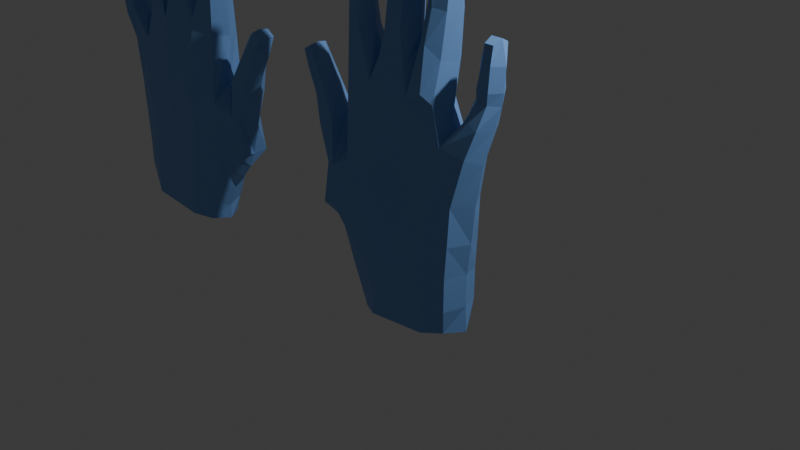 # Source: Hands.blend  (saved by Blender 4.3.34; exported with 4.5.12 LTS)
import bpy
from mathutils import Matrix  # noqa: F401  (used for matrix-valued properties, if any)

bpy.ops.wm.read_factory_settings(use_empty=True)
scene = bpy.context.scene
scene.name = 'Scene'

# ---- collections
col_collection = bpy.data.collections.new('Collection'); scene.collection.children.link(col_collection)

# ---- materials (node trees are filled in below, after node groups)
mat_material = bpy.data.materials.new('Material')
mat_material.alpha_threshold = 0.0
mat_material.roughness = 0.5
mat_material.line_color = (0.0, 0.0, 0.0, 1.0)
mat_material_001 = bpy.data.materials.new('Material.001')
mat_material_001.alpha_threshold = 0.0
mat_material_001.roughness = 0.5
mat_material_001.line_color = (0.0, 0.0, 0.0, 1.0)

# ---- material node trees
mat_material.use_nodes = True; mat_material.node_tree.nodes.clear()
_N = mat_material.node_tree.nodes; _L = mat_material.node_tree.links
n0 = _N.new('ShaderNodeOutputMaterial'); n0.name = 'Material Output'; n0.location = (300, 300)
n1 = _N.new('ShaderNodeBsdfPrincipled'); n1.name = 'Principled BSDF'; n1.location = (10, 300)
n1.inputs[0].default_value = (0.1933, 0.3947, 0.8, 1.0)
n1.inputs[3].default_value = 1.45
_L.new(n1.outputs[0], n0.inputs[0])
n0.is_active_output = True
mat_material_001.use_nodes = True; mat_material_001.node_tree.nodes.clear()
_N = mat_material_001.node_tree.nodes; _L = mat_material_001.node_tree.links
n0 = _N.new('ShaderNodeOutputMaterial'); n0.name = 'Material Output'; n0.location = (300, 300)
n1 = _N.new('ShaderNodeBsdfPrincipled'); n1.name = 'Principled BSDF'; n1.location = (10, 300)
n1.inputs[0].default_value = (0.1933, 0.3947, 0.8, 1.0)
n1.inputs[3].default_value = 1.45
_L.new(n1.outputs[0], n0.inputs[0])
n0.is_active_output = True

# ---- world
world_world = bpy.data.worlds.new('World'); scene.world = world_world
world_world.use_nodes = True; world_world.node_tree.nodes.clear()
_N = world_world.node_tree.nodes; _L = world_world.node_tree.links
n0 = _N.new('ShaderNodeOutputWorld'); n0.name = 'World Output'; n0.location = (300, 300)
n1 = _N.new('ShaderNodeBackground'); n1.name = 'Background'; n1.location = (10, 300)
n1.inputs[0].default_value = (0.05088, 0.05088, 0.05088, 1.0)
_L.new(n1.outputs[0], n0.inputs[0])
n0.is_active_output = True
world_world.color = (0.05088, 0.05088, 0.05088)
world_world.sun_shadow_jitter_overblur = 0.0

# ---- cameras
cam_camera = bpy.data.cameras.new('Camera')
cam_camera.clip_end = 100.0
cam_camera.ortho_scale = 7.314

# ---- lights
light_light = bpy.data.lights.new('Light', 'POINT')
light_light.energy = 1000.0
light_light.shadow_soft_size = 0.1

# ---- meshes
me_cube = bpy.data.meshes.new('Cube')
me_cube.from_pydata([(0.8878, 0.2273, 0.4953), (0.8602, 0.2184, -0.2856), (0.8875, -0.1894, 0.4761), (0.8602, -0.2185, -0.2856), (-0.6415, 0.2806, 0.559), (-0.4395, 0.213, -0.5978), (-0.6325, -0.1357, 0.483), (-0.4394, -0.2239, -0.5978), (0.9907, 0.197, 0.9756), (0.9906, -0.1273, 0.9729), (-0.5869, 0.2036, 1.313), (-0.587, -0.1385, 1.301), (0.2359, 0.3021, -0.414), (0.1559, -0.1106, 0.4908), (0.2359, -0.3016, -0.414), (0.1578, 0.3606, 0.5776), (0.2267, -0.143, 1.37), (0.227, 0.2581, 1.386), (0.8798, 0.2191, 0.07061), (-0.5759, -0.2356, -0.2065), (0.8798, -0.2112, 0.06704), (-0.5795, 0.22, -0.1859), (0.1725, 0.3192, -0.04361), (0.172, -0.2475, -0.07592), (0.5921, -0.3029, -0.3365), (0.6416, 0.3192, 0.5167), (0.6832, 0.2327, 1.041), (0.5921, 0.3029, -0.3366), (0.6409, -0.1961, 0.4647), (0.6829, -0.1424, 1.017), (0.5772, -0.263, 0.009767), (0.5776, 0.3126, 0.03508), (-0.1558, 0.3028, -0.5149), (-0.2866, -0.1361, 0.4696), (-0.2677, -0.1422, 1.441), (-0.1557, -0.3037, -0.5147), (-0.2889, 0.3703, 0.5693), (-0.2676, 0.2343, 1.446), (-0.2522, 0.3121, -0.102), (-0.2498, -0.2565, -0.1402), (-0.484, -0.08038, 1.901), (-0.6238, -0.08042, 1.896), (-0.6238, 0.213, 1.896), (-0.484, 0.2128, 1.901), (-0.124, 0.2836, 1.972), (0.0694, 0.2656, 1.982), (0.0694, -0.05164, 1.982), (-0.124, -0.06945, 1.972), (0.3336, 0.07778, 2.537), (0.3075, -0.01872, 1.931), (0.3075, 0.2516, 1.931), (0.5575, -0.1071, 1.389), (0.4389, -0.1556, 1.478), (0.439, 0.2782, 1.481), (0.5576, 0.2004, 1.394), (0.5696, -0.01904, 1.802), (0.406, -0.06852, 1.92), (0.406, 0.3014, 1.92), (0.5696, 0.2522, 1.802), (1.071, 0.2379, 1.264), (1.071, -0.06392, 1.264), (0.9246, 0.2242, 1.332), (0.9246, -0.0504, 1.333), (-0.5283, -0.01008, 2.253), (-0.6876, -0.01008, 2.239), (-0.6876, 0.1943, 2.239), (-0.5283, 0.1943, 2.253), (-0.5984, 0.04449, 2.539), (-0.6952, 0.04449, 2.536), (-0.6952, 0.2065, 2.536), (-0.5984, 0.2065, 2.539), (-0.6148, 0.09464, 2.758), (-0.7236, 0.09464, 2.745), (-0.7236, 0.2388, 2.745), (-0.6148, 0.2388, 2.758), (-0.1233, 0.306, 2.436), (0.05982, 0.3061, 2.442), (0.05982, -0.007581, 2.442), (-0.1233, -0.007425, 2.436), (-0.09222, 0.3034, 2.794), (0.01144, 0.3034, 2.795), (0.01144, 0.03703, 2.795), (-0.09222, 0.03703, 2.794), (-0.1036, 0.3191, 2.989), (0.006237, 0.3191, 2.998), (0.006237, 0.07363, 2.998), (-0.1036, 0.07363, 2.989), (0.4012, 0.1144, 2.861), (0.3274, 0.04901, 2.275), (0.3274, 0.2753, 2.275), (0.5019, 0.181, 2.994), (0.418, 0.009672, 2.26), (0.5728, 0.04901, 2.246), (0.4176, 0.3149, 2.259), (0.573, 0.2753, 2.246), (0.3367, 0.276, 2.565), (0.3959, 0.02089, 2.507), (0.5723, 0.07778, 2.515), (0.4349, 0.3019, 2.549), (0.5455, 0.2761, 2.545), (0.4004, 0.302, 2.861), (0.502, 0.3073, 2.994), (0.402, 0.08254, 2.859), (0.5536, 0.1144, 2.854), (0.4319, 0.3392, 2.785), (0.5445, 0.2909, 2.818), (1.025, 0.03179, 1.868), (1.025, 0.2361, 1.868), (1.128, 0.03127, 1.869), (1.128, 0.2366, 1.869), (1.123, 0.2334, 1.509), (1.123, 0.008888, 1.509), (0.9921, 0.228, 1.516), (0.9921, 0.01423, 1.516), (1.138, 0.2413, 1.626), (1.138, 0.0001217, 1.626), (0.993, 0.2342, 1.64), (0.993, 0.007196, 1.64), (1.03, 0.244, 2.057), (1.03, 0.05637, 2.057), (1.135, 0.05402, 2.058), (1.135, 0.2463, 2.058), (-0.7872, -0.2045, -0.03877), (-0.8543, -0.1468, 0.37), (-0.8648, 0.2106, 0.4192), (-0.793, 0.1748, -0.01276), (-0.9346, -0.201, -0.06074), (-0.9384, -0.1319, 0.379), (-0.9474, 0.1718, 0.4146), (-0.9393, 0.1383, -0.04855), (-0.9212, -0.08789, 0.8504), (-0.9253, 0.2195, 0.8769), (-1.098, -0.09655, 0.7445), (-1.103, 0.1866, 0.7594), (-1.079, -0.05255, 1.132), (-1.08, 0.2121, 1.133), (-1.207, -0.04746, 1.048), (-1.209, 0.2038, 1.049), (-1.343, 0.004737, 1.516), (-1.343, 0.215, 1.516), (-1.443, 0.007448, 1.455), (-1.443, 0.2123, 1.455), (-1.347, 0.2114, 1.287), (-1.236, 0.2145, 1.358), (-1.236, -0.02517, 1.358), (-1.348, -0.02207, 1.287), (0.1417, -0.0842, 1.648), (0.4287, 0.071, 2.773), (0.4671, 0.02565, 2.619), (0.5344, 0.05754, 2.759), (0.5081, 0.06294, 2.633), (0.3461, 0.071, 2.774), (0.3336, 0.02565, 2.629), (0.3373, 0.06294, 2.64), (0.3451, 0.05754, 2.77), (-0.5328, -0.008563, -0.624), (1.037, 0.003238, 0.4975), (-0.6845, 0.06389, 0.7711), (0.9562, -2.912e-06, -0.2606), (1.091, 0.03376, 0.9147), (-0.6862, 0.02964, 1.309), (0.2557, 0.08768, 1.732), (-0.3296, 0.2187, -0.864), (0.9986, 0.0002482, 0.08314), (-0.7005, -0.02362, -0.4377), (0.7427, 0.04178, 1.142), (0.8578, -0.2187, -0.6485), (0.8578, 0.2187, -0.6485), (-0.3081, 0.06811, 1.712), (-0.7234, 0.06634, 1.89), (-0.3832, 0.066, 1.904), (0.1912, 0.1069, 1.982), (-0.2457, 0.107, 1.969), (0.3082, 0.1162, 1.928), (0.6744, 0.04789, 1.279), (0.6657, 0.1165, 1.789), (1.155, 0.087, 1.25), (0.8393, 0.08693, 1.346), (-0.7751, 0.09211, 2.234), (-0.4408, 0.09211, 2.258), (-0.7957, 0.1254, 2.525), (-0.4978, 0.1254, 2.55), (-0.7392, 0.1781, 2.797), (-0.6101, 0.1781, 2.809), (0.1488, 0.1493, 2.447), (-0.2123, 0.1493, 2.432), (0.115, 0.1702, 2.801), (-0.1958, 0.1702, 2.787), (0.01715, 0.2036, 3.045), (-0.1187, 0.2036, 3.04), (0.3282, 0.1621, 2.275), (0.664, 0.1621, 2.23), (0.3375, 0.1848, 2.565), (0.6463, 0.1848, 2.538), (0.4121, 0.2207, 2.834), (0.5209, 0.2437, 2.994), (0.61, 0.2208, 2.826), (0.9244, 0.1339, 1.867), (1.228, 0.1339, 1.87), (1.207, 0.1211, 1.494), (0.9079, 0.1211, 1.53), (1.223, 0.1207, 1.627), (0.9078, 0.1207, 1.639), (1.018, 0.1547, 2.105), (1.151, 0.1547, 2.106), (-0.7457, 0.0747, 0.6672), (-0.8291, -0.03253, -0.2693), (-1.066, -0.0002359, 0.324), (-0.9213, -0.0325, -0.07707), (-0.8495, 0.07657, 0.9085), (-1.175, 0.03957, 0.7014), (-0.9882, 0.08106, 1.193), (-1.299, 0.07709, 0.9856), (-1.335, 0.1141, 1.535), (-1.464, 0.1141, 1.456), (-1.443, 0.09464, 1.228), (-1.14, 0.09465, 1.416), (-0.3296, -0.2186, -0.864), (0.2639, 0.3023, -0.7565), (0.2639, -0.3023, -0.7565), (0.6089, -0.303, -0.6899), (0.6089, 0.303, -0.6899), (-0.08079, 0.303, -0.8229), (-0.08079, -0.303, -0.8229), (-0.4256, 3.508e-05, -0.8892), (0.9539, -5.486e-08, -0.6233), (-0.2945, 0.1895, -1.058), (0.8348, -0.1895, -0.9064), (0.8348, 0.1895, -0.9064), (-0.2945, -0.1895, -1.058), (0.2702, 0.3023, -0.982), (0.2702, -0.3023, -0.982), (0.6199, -0.3036, -0.9423), (0.6199, 0.3036, -0.9423), (-0.07949, 0.3036, -1.022), (-0.07949, -0.3036, -1.022), (-0.4292, 3.469e-07, -1.061), (0.9695, -1.312e-08, -0.9027), (-0.1886, -0.09079, 1.68), (-0.1886, 0.2392, 1.682), (0.1418, 0.2443, 1.656), (0.2021, 0.095, 1.833), (-0.2551, 0.08508, 1.818)], [], [(156, 0, 8, 159), (39, 33, 6, 19), (19, 6, 123, 122), (12, 27, 221, 218), (163, 156, 2, 20), (31, 25, 0, 18), (160, 11, 41, 169), (36, 4, 10, 37), (28, 2, 9, 29), (157, 6, 11, 160), (33, 13, 16, 34), (25, 15, 17, 26), (161, 16, 49, 173), (38, 36, 15, 22), (27, 1, 167, 221), (30, 28, 13, 23), (24, 30, 23, 14), (32, 38, 22, 12), (27, 31, 18, 1), (158, 163, 20, 3), (155, 164, 21, 5), (35, 39, 19, 7), (12, 22, 31, 27), (3, 20, 30, 24), (20, 2, 28, 30), (8, 26, 61, 59), (0, 25, 26, 8), (13, 28, 29, 16), (22, 15, 25, 31), (155, 5, 162, 224), (14, 23, 39, 35), (5, 21, 38, 32), (32, 12, 218, 222), (21, 4, 36, 38), (6, 33, 34, 11), (15, 36, 37, 17), (238, 146, 46, 47), (23, 13, 33, 39), (169, 41, 64, 178), (11, 34, 40, 41), (37, 10, 42, 43), (168, 37, 43, 170), (172, 47, 78, 185), (240, 239, 44, 45), (242, 238, 47, 172), (241, 240, 45, 171), (58, 57, 93, 94), (173, 49, 88, 190), (56, 55, 92, 91), (49, 16, 52, 56), (52, 51, 55, 56), (54, 53, 57, 58), (174, 54, 58, 175), (16, 29, 51, 52), (26, 17, 53, 54), (165, 26, 54, 174), (17, 50, 57, 53), (175, 58, 94, 191), (198, 109, 121, 204), (159, 8, 59, 176), (165, 29, 62, 177), (29, 9, 60, 62), (179, 66, 70, 181), (43, 42, 65, 66), (41, 40, 63, 64), (170, 43, 66, 179), (70, 69, 73, 74), (178, 64, 68, 180), (66, 65, 69, 70), (64, 63, 67, 68), (183, 182, 72, 71), (68, 67, 71, 72), (181, 70, 74, 183), (180, 68, 72, 182), (185, 78, 82, 187), (171, 45, 76, 184), (47, 46, 77, 78), (45, 44, 75, 76), (187, 82, 86, 189), (184, 76, 80, 186), (78, 77, 81, 82), (76, 75, 79, 80), (188, 189, 86, 85), (186, 80, 84, 188), (82, 81, 85, 86), (80, 79, 83, 84), (93, 89, 95, 98), (88, 91, 96, 48), (94, 93, 98, 99), (190, 88, 48, 192), (57, 50, 89, 93), (49, 56, 91, 88), (192, 48, 87, 194), (103, 102, 147, 149), (193, 99, 105, 196), (98, 95, 100, 104), (191, 94, 99, 193), (91, 92, 97, 96), (195, 194, 87, 90), (90, 87, 102, 103), (100, 101, 105, 104), (195, 90, 103, 196), (99, 98, 104, 105), (48, 96, 152, 153), (62, 60, 111, 113), (59, 61, 112, 110), (177, 62, 113, 200), (176, 59, 110, 199), (199, 110, 114, 201), (117, 115, 108, 106), (200, 113, 117, 202), (110, 112, 116, 114), (113, 111, 115, 117), (201, 114, 109, 198), (202, 117, 106, 197), (114, 116, 107, 109), (204, 203, 119, 120), (106, 108, 120, 119), (109, 107, 118, 121), (197, 106, 119, 203), (206, 122, 126, 208), (4, 21, 125, 124), (157, 4, 124, 205), (164, 19, 122, 206), (208, 207, 128, 129), (127, 123, 130, 132), (124, 125, 129, 128), (122, 123, 127, 126), (131, 133, 137, 135), (207, 127, 132, 210), (124, 128, 133, 131), (205, 124, 131, 209), (143, 142, 141, 139), (209, 131, 135, 211), (132, 130, 134, 136), (210, 132, 136, 212), (213, 139, 141, 214), (216, 143, 139, 213), (145, 144, 138, 140), (215, 145, 140, 214), (212, 136, 145, 215), (136, 134, 144, 145), (211, 135, 143, 216), (135, 137, 142, 143), (148, 150, 149, 147), (97, 103, 149, 150), (102, 96, 148, 147), (96, 97, 150, 148), (153, 152, 151, 154), (96, 102, 151, 152), (102, 87, 154, 151), (87, 48, 153, 154), (134, 211, 216, 144), (137, 212, 215, 142), (142, 215, 214, 141), (144, 216, 213, 138), (138, 213, 214, 140), (133, 210, 212, 137), (130, 209, 211, 134), (123, 205, 209, 130), (128, 207, 210, 133), (126, 127, 207, 208), (21, 164, 206, 125), (6, 157, 205, 123), (125, 206, 208, 129), (107, 197, 203, 118), (121, 118, 203, 204), (116, 202, 197, 107), (115, 201, 198, 108), (112, 200, 202, 116), (111, 199, 201, 115), (60, 176, 199, 111), (61, 177, 200, 112), (101, 195, 196, 105), (101, 100, 194, 195), (92, 191, 193, 97), (97, 193, 196, 103), (95, 192, 194, 100), (89, 190, 192, 95), (81, 186, 188, 85), (84, 83, 189, 188), (77, 184, 186, 81), (79, 187, 189, 83), (46, 171, 184, 77), (75, 185, 187, 79), (69, 180, 182, 73), (67, 181, 183, 71), (74, 73, 182, 183), (65, 178, 180, 69), (40, 170, 179, 63), (63, 179, 181, 67), (26, 165, 177, 61), (9, 159, 176, 60), (108, 198, 204, 120), (55, 175, 191, 92), (29, 165, 174, 51), (51, 174, 175, 55), (50, 173, 190, 89), (146, 241, 171, 46), (239, 242, 172, 44), (44, 172, 185, 75), (34, 168, 170, 40), (42, 169, 178, 65), (158, 3, 166, 225), (35, 7, 217, 223), (7, 19, 164, 155), (1, 18, 163, 158), (14, 35, 223, 219), (17, 161, 173, 50), (4, 157, 160, 10), (10, 160, 169, 42), (18, 0, 156, 163), (3, 24, 220, 166), (2, 156, 159, 9), (24, 14, 219, 220), (7, 155, 224, 217), (1, 158, 225, 167), (5, 32, 222, 162), (222, 218, 230, 234), (225, 166, 227, 237), (217, 224, 236, 229), (221, 167, 228, 233), (220, 219, 231, 232), (223, 217, 229, 235), (219, 223, 235, 231), (167, 225, 237, 228), (162, 222, 234, 226), (224, 162, 226, 236), (166, 220, 232, 227), (218, 221, 233, 230), (37, 168, 242, 239), (16, 161, 241, 146), (161, 17, 240, 241), (168, 34, 238, 242), (17, 37, 239, 240), (34, 16, 146, 238)])
_uv = me_cube.uv_layers.new(name='UVMap')
_uv.uv.foreach_set('vector', [0.625, 0.625, 0.625, 0.5, 0.625, 0.5, 0.625, 0.625, 0.4998, 0.9375, 0.625, 0.9375, 0.625, 1.0, 0.4998, 1.0, 0.4998, 1.0, 0.625, 1.0, 0.625, 1.0, 0.4998, 1.0, 0.375, 0.375, 0.375, 0.4375, 0.375, 0.4375, 0.375, 0.375, 0.4998, 0.625, 0.625, 0.625, 0.625, 0.75, 0.4998, 0.75, 0.4998, 0.4375, 0.625, 0.4375, 0.625, 0.5, 0.4998, 0.5, 0.625, 0.125, 0.625, 0.0, 0.625, 0.0, 0.625, 0.125, 0.625, 0.3125, 0.625, 0.25, 0.625, 0.25, 0.625, 0.3125, 0.625, 0.8125, 0.625, 0.75, 0.625, 0.75, 0.625, 0.8125, 0.625, 0.125, 0.625, 0.0, 0.625, 0.0, 0.625, 0.125, 0.625, 0.9375, 0.625, 0.875, 0.625, 0.875, 0.625, 0.9375, 0.625, 0.4375, 0.625, 0.375, 0.625, 0.375, 0.625, 0.4375, 0.75, 0.625, 0.75, 0.75, 0.75, 0.75, 0.75, 0.625, 0.4998, 0.3125, 0.625, 0.3125, 0.625, 0.375, 0.4998, 0.375, 0.375, 0.4375, 0.375, 0.5, 0.375, 0.5, 0.375, 0.4375, 0.4998, 0.8125, 0.625, 0.8125, 0.625, 0.875, 0.4998, 0.875, 0.375, 0.8125, 0.4998, 0.8125, 0.4998, 0.875, 0.375, 0.875, 0.375, 0.3125, 0.4998, 0.3125, 0.4998, 0.375, 0.375, 0.375, 0.375, 0.4375, 0.4998, 0.4375, 0.4998, 0.5, 0.375, 0.5, 0.375, 0.625, 0.4998, 0.625, 0.4998, 0.75, 0.375, 0.75, 0.375, 0.125, 0.4998, 0.125, 0.4998, 0.25, 0.375, 0.25, 0.375, 0.9375, 0.4998, 0.9375, 0.4998, 1.0, 0.375, 1.0, 0.375, 0.375, 0.4998, 0.375, 0.4998, 0.4375, 0.375, 0.4375, 0.375, 0.75, 0.4998, 0.75, 0.4998, 0.8125, 0.375, 0.8125, 0.4998, 0.75, 0.625, 0.75, 0.625, 0.8125, 0.4998, 0.8125, 0.625, 0.5, 0.625, 0.4375, 0.625, 0.4375, 0.625, 0.5, 0.625, 0.5, 0.625, 0.4375, 0.625, 0.4375, 0.625, 0.5, 0.625, 0.875, 0.625, 0.8125, 0.625, 0.8125, 0.625, 0.875, 0.4998, 0.375, 0.625, 0.375, 0.625, 0.4375, 0.4998, 0.4375, 0.375, 0.125, 0.375, 0.25, 0.375, 0.25, 0.375, 0.125, 0.375, 0.875, 0.4998, 0.875, 0.4998, 0.9375, 0.375, 0.9375, 0.375, 0.25, 0.4998, 0.25, 0.4998, 0.3125, 0.375, 0.3125, 0.375, 0.3125, 0.375, 0.375, 0.375, 0.375, 0.375, 0.3125, 0.4998, 0.25, 0.625, 0.25, 0.625, 0.3125, 0.4998, 0.3125, 0.625, 1.0, 0.625, 0.9375, 0.625, 0.9375, 0.625, 1.0, 0.625, 0.375, 0.625, 0.3125, 0.625, 0.3125, 0.625, 0.375, 0.625, 0.9375, 0.625, 0.875, 0.625, 0.875, 0.625, 0.9375, 0.4998, 0.875, 0.625, 0.875, 0.625, 0.9375, 0.4998, 0.9375, 0.625, 0.125, 0.625, 0.0, 0.625, 0.0, 0.625, 0.125, 0.625, 1.0, 0.625, 0.9375, 0.625, 0.9375, 0.625, 1.0, 0.625, 0.3125, 0.625, 0.25, 0.625, 0.25, 0.625, 0.3125, 0.8125, 0.625, 0.8125, 0.5, 0.8125, 0.5, 0.8125, 0.625, 0.8125, 0.625, 0.8125, 0.75, 0.8125, 0.75, 0.8125, 0.625, 0.625, 0.375, 0.625, 0.3125, 0.625, 0.3125, 0.625, 0.375, 0.8125, 0.625, 0.8125, 0.75, 0.8125, 0.75, 0.8125, 0.625, 0.75, 0.625, 0.75, 0.5, 0.75, 0.5, 0.75, 0.625, 0.625, 0.4375, 0.625, 0.375, 0.625, 0.375, 0.625, 0.4375, 0.75, 0.625, 0.75, 0.75, 0.75, 0.75, 0.75, 0.625, 0.625, 0.875, 0.625, 0.8125, 0.625, 0.8125, 0.625, 0.875, 0.75, 0.75, 0.75, 0.75, 0.75, 0.75, 0.75, 0.75, 0.625, 0.875, 0.625, 0.8125, 0.625, 0.8125, 0.625, 0.875, 0.625, 0.4375, 0.625, 0.375, 0.625, 0.375, 0.625, 0.4375, 0.6875, 0.625, 0.6875, 0.5, 0.6875, 0.5, 0.6875, 0.625, 0.625, 0.875, 0.625, 0.8125, 0.625, 0.8125, 0.625, 0.875, 0.625, 0.4375, 0.625, 0.375, 0.625, 0.375, 0.625, 0.4375, 0.625, 0.4375, 0.625, 0.4375, 0.625, 0.4375, 0.625, 0.4375, 0.75, 0.5, 0.75, 0.5, 0.75, 0.5, 0.75, 0.5, 0.6875, 0.625, 0.6875, 0.5, 0.6875, 0.5, 0.6875, 0.625, 0.625, 0.625, 0.625, 0.5, 0.625, 0.5, 0.625, 0.625, 0.625, 0.625, 0.625, 0.5, 0.625, 0.5, 0.625, 0.625, 0.6875, 0.625, 0.6875, 0.75, 0.6875, 0.75, 0.6875, 0.625, 0.625, 0.8125, 0.625, 0.75, 0.625, 0.75, 0.625, 0.8125, 0.8125, 0.625, 0.8125, 0.5, 0.8125, 0.5, 0.8125, 0.625, 0.625, 0.3125, 0.625, 0.25, 0.625, 0.25, 0.625, 0.3125, 0.625, 1.0, 0.625, 0.9375, 0.625, 0.9375, 0.625, 1.0, 0.8125, 0.625, 0.8125, 0.5, 0.8125, 0.5, 0.8125, 0.625, 0.625, 0.3125, 0.625, 0.25, 0.625, 0.25, 0.625, 0.3125, 0.625, 0.125, 0.625, 0.0, 0.625, 0.0, 0.625, 0.125, 0.625, 0.3125, 0.625, 0.25, 0.625, 0.25, 0.625, 0.3125, 0.625, 1.0, 0.625, 0.9375, 0.625, 0.9375, 0.625, 1.0, 0.8125, 0.625, 0.875, 0.625, 0.875, 0.75, 0.8125, 0.75, 0.625, 1.0, 0.625, 0.9375, 0.625, 0.9375, 0.625, 1.0, 0.8125, 0.625, 0.8125, 0.5, 0.8125, 0.5, 0.8125, 0.625, 0.625, 0.125, 0.625, 0.0, 0.625, 0.0, 0.625, 0.125, 0.8125, 0.625, 0.8125, 0.75, 0.8125, 0.75, 0.8125, 0.625, 0.75, 0.625, 0.75, 0.5, 0.75, 0.5, 0.75, 0.625, 0.625, 0.9375, 0.625, 0.875, 0.625, 0.875, 0.625, 0.9375, 0.625, 0.375, 0.625, 0.3125, 0.625, 0.3125, 0.625, 0.375, 0.8125, 0.625, 0.8125, 0.75, 0.8125, 0.75, 0.8125, 0.625, 0.75, 0.625, 0.75, 0.5, 0.75, 0.5, 0.75, 0.625, 0.625, 0.9375, 0.625, 0.875, 0.625, 0.875, 0.625, 0.9375, 0.625, 0.375, 0.625, 0.3125, 0.625, 0.3125, 0.625, 0.375, 0.75, 0.625, 0.8125, 0.625, 0.8125, 0.75, 0.75, 0.75, 0.75, 0.625, 0.75, 0.5, 0.75, 0.5, 0.75, 0.625, 0.625, 0.9375, 0.625, 0.875, 0.625, 0.875, 0.625, 0.9375, 0.625, 0.375, 0.625, 0.3125, 0.625, 0.3125, 0.625, 0.375, 0.75, 0.5, 0.75, 0.5, 0.75, 0.5, 0.75, 0.5, 0.75, 0.75, 0.75, 0.75, 0.75, 0.75, 0.75, 0.75, 0.625, 0.4375, 0.625, 0.375, 0.625, 0.375, 0.625, 0.4375, 0.75, 0.625, 0.75, 0.75, 0.75, 0.75, 0.75, 0.625, 0.75, 0.5, 0.75, 0.5, 0.75, 0.5, 0.75, 0.5, 0.75, 0.75, 0.75, 0.75, 0.75, 0.75, 0.75, 0.75, 0.75, 0.625, 0.75, 0.75, 0.75, 0.75, 0.75, 0.625, 0.6875, 0.75, 0.75, 0.75, 0.75, 0.75, 0.6875, 0.75, 0.6875, 0.625, 0.6875, 0.5, 0.6875, 0.5, 0.6875, 0.625, 0.75, 0.5, 0.75, 0.5, 0.75, 0.5, 0.75, 0.5, 0.6875, 0.625, 0.6875, 0.5, 0.6875, 0.5, 0.6875, 0.625, 0.625, 0.875, 0.625, 0.8125, 0.625, 0.8125, 0.625, 0.875, 0.6875, 0.625, 0.75, 0.625, 0.75, 0.75, 0.6875, 0.75, 0.6875, 0.75, 0.75, 0.75, 0.75, 0.75, 0.6875, 0.75, 0.75, 0.5, 0.6875, 0.5, 0.6875, 0.5, 0.75, 0.5, 0.6875, 0.625, 0.6875, 0.75, 0.6875, 0.75, 0.6875, 0.625, 0.625, 0.4375, 0.625, 0.375, 0.625, 0.375, 0.625, 0.4375, 0.75, 0.75, 0.75, 0.75, 0.75, 0.75, 0.75, 0.75, 0.625, 0.8125, 0.625, 0.75, 0.625, 0.75, 0.625, 0.8125, 0.625, 0.5, 0.625, 0.4375, 0.625, 0.4375, 0.625, 0.5, 0.6875, 0.625, 0.6875, 0.75, 0.6875, 0.75, 0.6875, 0.625, 0.625, 0.625, 0.625, 0.5, 0.625, 0.5, 0.625, 0.625, 0.625, 0.625, 0.625, 0.5, 0.625, 0.5, 0.625, 0.625, 0.625, 0.8125, 0.625, 0.75, 0.625, 0.75, 0.625, 0.8125, 0.6875, 0.625, 0.6875, 0.75, 0.6875, 0.75, 0.6875, 0.625, 0.625, 0.5, 0.625, 0.4375, 0.625, 0.4375, 0.625, 0.5, 0.625, 0.8125, 0.625, 0.75, 0.625, 0.75, 0.625, 0.8125, 0.625, 0.625, 0.625, 0.5, 0.625, 0.5, 0.625, 0.625, 0.6875, 0.625, 0.6875, 0.75, 0.6875, 0.75, 0.6875, 0.625, 0.625, 0.5, 0.625, 0.4375, 0.625, 0.4375, 0.625, 0.5, 0.625, 0.625, 0.6875, 0.625, 0.6875, 0.75, 0.625, 0.75, 0.625, 0.8125, 0.625, 0.75, 0.625, 0.75, 0.625, 0.8125, 0.625, 0.5, 0.625, 0.4375, 0.625, 0.4375, 0.625, 0.5, 0.6875, 0.625, 0.6875, 0.75, 0.6875, 0.75, 0.6875, 0.625, 0.4998, 0.125, 0.4998, 0.0, 0.4998, 0.0, 0.4998, 0.125, 0.625, 0.25, 0.4998, 0.25, 0.4998, 0.25, 0.625, 0.25, 0.625, 0.125, 0.625, 0.25, 0.625, 0.25, 0.625, 0.125, 0.4998, 0.125, 0.4998, 0.0, 0.4998, 0.0, 0.4998, 0.125, 0.4998, 0.125, 0.625, 0.125, 0.625, 0.25, 0.4998, 0.25, 0.625, 1.0, 0.625, 1.0, 0.625, 1.0, 0.625, 1.0, 0.625, 0.25, 0.4998, 0.25, 0.4998, 0.25, 0.625, 0.25, 0.4998, 1.0, 0.625, 1.0, 0.625, 1.0, 0.4998, 1.0, 0.625, 0.25, 0.625, 0.25, 0.625, 0.25, 0.625, 0.25, 0.625, 0.125, 0.625, 0.0, 0.625, 0.0, 0.625, 0.125, 0.625, 0.25, 0.625, 0.25, 0.625, 0.25, 0.625, 0.25, 0.625, 0.125, 0.625, 0.25, 0.625, 0.25, 0.625, 0.125, 0.625, 0.25, 0.625, 0.25, 0.625, 0.25, 0.625, 0.25, 0.625, 0.125, 0.625, 0.25, 0.625, 0.25, 0.625, 0.125, 0.625, 1.0, 0.625, 1.0, 0.625, 1.0, 0.625, 1.0, 0.625, 0.125, 0.625, 0.0, 0.625, 0.0, 0.625, 0.125, 0.625, 0.125, 0.625, 0.25, 0.625, 0.25, 0.625, 0.125, 0.625, 0.125, 0.625, 0.25, 0.625, 0.25, 0.625, 0.125, 0.625, 1.0, 0.625, 1.0, 0.625, 1.0, 0.625, 1.0, 0.625, 0.125, 0.625, 0.0, 0.625, 0.0, 0.625, 0.125, 0.625, 0.125, 0.625, 0.0, 0.625, 0.0, 0.625, 0.125, 0.625, 1.0, 0.625, 1.0, 0.625, 1.0, 0.625, 1.0, 0.625, 0.125, 0.625, 0.25, 0.625, 0.25, 0.625, 0.125, 0.625, 0.25, 0.625, 0.25, 0.625, 0.25, 0.625, 0.25, 0.625, 0.875, 0.625, 0.8125, 0.625, 0.8125, 0.625, 0.875, 0.6875, 0.75, 0.6875, 0.75, 0.6875, 0.75, 0.6875, 0.75, 0.75, 0.75, 0.75, 0.75, 0.75, 0.75, 0.75, 0.75, 0.625, 0.875, 0.625, 0.8125, 0.625, 0.8125, 0.625, 0.875, 0.75, 0.75, 0.75, 0.75, 0.75, 0.75, 0.75, 0.75, 0.75, 0.75, 0.75, 0.75, 0.75, 0.75, 0.75, 0.75, 0.75, 0.75, 0.75, 0.75, 0.75, 0.75, 0.75, 0.75, 0.75, 0.75, 0.75, 0.75, 0.75, 0.75, 0.75, 0.75, 0.625, 0.0, 0.625, 0.125, 0.625, 0.125, 0.625, 0.0, 0.625, 0.25, 0.625, 0.125, 0.625, 0.125, 0.625, 0.25, 0.625, 0.25, 0.625, 0.125, 0.625, 0.125, 0.625, 0.25, 0.625, 0.0, 0.625, 0.125, 0.625, 0.125, 0.625, 0.0, 0.625, 0.0, 0.625, 0.125, 0.625, 0.125, 0.625, 0.0, 0.625, 0.25, 0.625, 0.125, 0.625, 0.125, 0.625, 0.25, 0.625, 0.0, 0.625, 0.125, 0.625, 0.125, 0.625, 0.0, 0.625, 0.0, 0.625, 0.125, 0.625, 0.125, 0.625, 0.0, 0.625, 0.25, 0.625, 0.125, 0.625, 0.125, 0.625, 0.25, 0.4998, 0.0, 0.625, 0.0, 0.625, 0.125, 0.4998, 0.125, 0.4998, 0.25, 0.4998, 0.125, 0.4998, 0.125, 0.4998, 0.25, 0.625, 0.0, 0.625, 0.125, 0.625, 0.125, 0.625, 0.0, 0.4998, 0.25, 0.4998, 0.125, 0.4998, 0.125, 0.4998, 0.25, 0.6875, 0.5, 0.6875, 0.625, 0.6875, 0.625, 0.6875, 0.5, 0.625, 0.5, 0.6875, 0.5, 0.6875, 0.625, 0.625, 0.625, 0.6875, 0.5, 0.6875, 0.625, 0.6875, 0.625, 0.6875, 0.5, 0.625, 0.75, 0.625, 0.625, 0.625, 0.625, 0.625, 0.75, 0.6875, 0.5, 0.6875, 0.625, 0.6875, 0.625, 0.6875, 0.5, 0.625, 0.75, 0.625, 0.625, 0.625, 0.625, 0.625, 0.75, 0.625, 0.75, 0.625, 0.625, 0.625, 0.625, 0.625, 0.75, 0.6875, 0.5, 0.6875, 0.625, 0.6875, 0.625, 0.6875, 0.5, 0.6875, 0.5, 0.6875, 0.625, 0.6875, 0.625, 0.6875, 0.5, 0.6875, 0.5, 0.75, 0.5, 0.75, 0.625, 0.6875, 0.625, 0.6875, 0.75, 0.6875, 0.625, 0.6875, 0.625, 0.6875, 0.75, 0.6875, 0.75, 0.6875, 0.625, 0.6875, 0.625, 0.6875, 0.75, 0.75, 0.5, 0.75, 0.625, 0.75, 0.625, 0.75, 0.5, 0.75, 0.5, 0.75, 0.625, 0.75, 0.625, 0.75, 0.5, 0.75, 0.75, 0.75, 0.625, 0.75, 0.625, 0.75, 0.75, 0.75, 0.5, 0.8125, 0.5, 0.8125, 0.625, 0.75, 0.625, 0.75, 0.75, 0.75, 0.625, 0.75, 0.625, 0.75, 0.75, 0.8125, 0.5, 0.8125, 0.625, 0.8125, 0.625, 0.8125, 0.5, 0.75, 0.75, 0.75, 0.625, 0.75, 0.625, 0.75, 0.75, 0.8125, 0.5, 0.8125, 0.625, 0.8125, 0.625, 0.8125, 0.5, 0.625, 0.25, 0.625, 0.125, 0.625, 0.125, 0.625, 0.25, 0.8125, 0.75, 0.8125, 0.625, 0.8125, 0.625, 0.8125, 0.75, 0.8125, 0.5, 0.875, 0.5, 0.875, 0.625, 0.8125, 0.625, 0.625, 0.25, 0.625, 0.125, 0.625, 0.125, 0.625, 0.25, 0.8125, 0.75, 0.8125, 0.625, 0.8125, 0.625, 0.8125, 0.75, 0.8125, 0.75, 0.8125, 0.625, 0.8125, 0.625, 0.8125, 0.75, 0.6875, 0.5, 0.6875, 0.625, 0.6875, 0.625, 0.6875, 0.5, 0.625, 0.75, 0.625, 0.625, 0.625, 0.625, 0.625, 0.75, 0.625, 0.75, 0.625, 0.625, 0.625, 0.625, 0.625, 0.75, 0.6875, 0.75, 0.6875, 0.625, 0.6875, 0.625, 0.6875, 0.75, 0.625, 0.8125, 0.625, 0.8125, 0.625, 0.8125, 0.625, 0.8125, 0.6875, 0.75, 0.6875, 0.625, 0.6875, 0.625, 0.6875, 0.75, 0.75, 0.5, 0.75, 0.625, 0.75, 0.625, 0.75, 0.5, 0.75, 0.75, 0.75, 0.625, 0.75, 0.625, 0.75, 0.75, 0.8125, 0.5, 0.8125, 0.625, 0.8125, 0.625, 0.8125, 0.5, 0.8125, 0.5, 0.8125, 0.625, 0.8125, 0.625, 0.8125, 0.5, 0.8125, 0.75, 0.8125, 0.625, 0.8125, 0.625, 0.8125, 0.75, 0.625, 0.25, 0.625, 0.125, 0.625, 0.125, 0.625, 0.25, 0.375, 0.625, 0.375, 0.75, 0.375, 0.75, 0.375, 0.625, 0.375, 0.9375, 0.375, 1.0, 0.375, 1.0, 0.375, 0.9375, 0.375, 0.0, 0.4998, 0.0, 0.4998, 0.125, 0.375, 0.125, 0.375, 0.5, 0.4998, 0.5, 0.4998, 0.625, 0.375, 0.625, 0.375, 0.875, 0.375, 0.9375, 0.375, 0.9375, 0.375, 0.875, 0.75, 0.5, 0.75, 0.625, 0.75, 0.625, 0.75, 0.5, 0.625, 0.25, 0.625, 0.125, 0.625, 0.125, 0.625, 0.25, 0.625, 0.25, 0.625, 0.125, 0.625, 0.125, 0.625, 0.25, 0.4998, 0.5, 0.625, 0.5, 0.625, 0.625, 0.4998, 0.625, 0.375, 0.75, 0.375, 0.8125, 0.375, 0.8125, 0.375, 0.75, 0.625, 0.75, 0.625, 0.625, 0.625, 0.625, 0.625, 0.75, 0.375, 0.8125, 0.375, 0.875, 0.375, 0.875, 0.375, 0.8125, 0.375, 0.0, 0.375, 0.125, 0.375, 0.125, 0.375, 0.0, 0.375, 0.5, 0.375, 0.625, 0.375, 0.625, 0.375, 0.5, 0.375, 0.25, 0.375, 0.3125, 0.375, 0.3125, 0.375, 0.25, 0.375, 0.3125, 0.375, 0.375, 0.375, 0.375, 0.375, 0.3125, 0.375, 0.625, 0.375, 0.75, 0.375, 0.75, 0.375, 0.625, 0.375, 0.0, 0.375, 0.125, 0.375, 0.125, 0.375, 0.0, 0.375, 0.4375, 0.375, 0.5, 0.375, 0.5, 0.375, 0.4375, 0.375, 0.8125, 0.375, 0.875, 0.375, 0.875, 0.375, 0.8125, 0.375, 0.9375, 0.375, 1.0, 0.375, 1.0, 0.375, 0.9375, 0.375, 0.875, 0.375, 0.9375, 0.375, 0.9375, 0.375, 0.875, 0.375, 0.5, 0.375, 0.625, 0.375, 0.625, 0.375, 0.5, 0.375, 0.25, 0.375, 0.3125, 0.375, 0.3125, 0.375, 0.25, 0.375, 0.125, 0.375, 0.25, 0.375, 0.25, 0.375, 0.125, 0.375, 0.75, 0.375, 0.8125, 0.375, 0.8125, 0.375, 0.75, 0.375, 0.375, 0.375, 0.4375, 0.375, 0.4375, 0.375, 0.375, 0.8125, 0.5, 0.8125, 0.625, 0.8125, 0.625, 0.8125, 0.5, 0.75, 0.75, 0.75, 0.625, 0.75, 0.625, 0.75, 0.75, 0.75, 0.625, 0.75, 0.5, 0.75, 0.5, 0.75, 0.625, 0.8125, 0.625, 0.8125, 0.75, 0.8125, 0.75, 0.8125, 0.625, 0.625, 0.375, 0.625, 0.3125, 0.625, 0.3125, 0.625, 0.375, 0.625, 0.9375, 0.625, 0.875, 0.625, 0.875, 0.625, 0.9375])
me_cube.materials.append(mat_material)
me_cube.use_mirror_vertex_groups = False
me_cube.update()
me_cube_001 = bpy.data.meshes.new('Cube.001')
me_cube_001.from_pydata([(0.8878, 0.2273, 0.4953), (0.8602, 0.2184, -0.2856), (0.8875, -0.1894, 0.4761), (0.8602, -0.2185, -0.2856), (-0.6415, 0.2806, 0.559), (-0.4395, 0.213, -0.5978), (-0.6325, -0.1357, 0.483), (-0.4394, -0.2239, -0.5978), (0.9907, 0.197, 0.9756), (0.9906, -0.1273, 0.9729), (-0.5869, 0.2036, 1.313), (-0.587, -0.1385, 1.301), (0.2359, 0.3021, -0.414), (0.1559, -0.1106, 0.4908), (0.2359, -0.3016, -0.414), (0.1578, 0.3606, 0.5776), (0.2267, -0.143, 1.37), (0.227, 0.2581, 1.386), (0.8798, 0.2191, 0.07061), (-0.5759, -0.2356, -0.2065), (0.8798, -0.2112, 0.06704), (-0.5795, 0.22, -0.1859), (0.1725, 0.3192, -0.04361), (0.172, -0.2475, -0.07592), (0.5921, -0.3029, -0.3365), (0.6416, 0.3192, 0.5167), (0.6832, 0.2327, 1.041), (0.5921, 0.3029, -0.3366), (0.6409, -0.1961, 0.4647), (0.6829, -0.1424, 1.017), (0.5772, -0.263, 0.009767), (0.5776, 0.3126, 0.03508), (-0.1558, 0.3028, -0.5149), (-0.2866, -0.1361, 0.4696), (-0.2677, -0.1422, 1.441), (-0.1557, -0.3037, -0.5147), (-0.2889, 0.3703, 0.5693), (-0.2676, 0.2343, 1.446), (-0.2522, 0.3121, -0.102), (-0.2498, -0.2565, -0.1402), (-0.484, -0.08038, 1.901), (-0.6238, -0.08042, 1.896), (-0.6238, 0.213, 1.896), (-0.484, 0.2128, 1.901), (-0.124, 0.2836, 1.972), (0.0694, 0.2656, 1.982), (0.0694, -0.05164, 1.982), (-0.124, -0.06945, 1.972), (0.3336, 0.07778, 2.537), (0.3075, -0.01872, 1.931), (0.3075, 0.2516, 1.931), (0.5575, -0.1071, 1.389), (0.4389, -0.1556, 1.478), (0.439, 0.2782, 1.481), (0.5576, 0.2004, 1.394), (0.5696, -0.01904, 1.802), (0.406, -0.06852, 1.92), (0.406, 0.3014, 1.92), (0.5696, 0.2522, 1.802), (1.071, 0.2379, 1.264), (1.071, -0.06392, 1.264), (0.9246, 0.2242, 1.332), (0.9246, -0.0504, 1.333), (-0.5283, -0.01008, 2.253), (-0.6876, -0.01008, 2.239), (-0.6876, 0.1943, 2.239), (-0.5283, 0.1943, 2.253), (-0.5984, 0.04449, 2.539), (-0.6952, 0.04449, 2.536), (-0.6952, 0.2065, 2.536), (-0.5984, 0.2065, 2.539), (-0.6148, 0.09464, 2.758), (-0.7236, 0.09464, 2.745), (-0.7236, 0.2388, 2.745), (-0.6148, 0.2388, 2.758), (-0.1233, 0.306, 2.436), (0.05982, 0.3061, 2.442), (0.05982, -0.007581, 2.442), (-0.1233, -0.007425, 2.436), (-0.09222, 0.3034, 2.794), (0.01144, 0.3034, 2.795), (0.01144, 0.03703, 2.795), (-0.09222, 0.03703, 2.794), (-0.1036, 0.3191, 2.989), (0.006237, 0.3191, 2.998), (0.006237, 0.07363, 2.998), (-0.1036, 0.07363, 2.989), (0.4012, 0.1144, 2.861), (0.3274, 0.04901, 2.275), (0.3274, 0.2753, 2.275), (0.5019, 0.181, 2.994), (0.418, 0.009672, 2.26), (0.5728, 0.04901, 2.246), (0.4176, 0.3149, 2.259), (0.573, 0.2753, 2.246), (0.3367, 0.276, 2.565), (0.3959, 0.02089, 2.507), (0.5723, 0.07778, 2.515), (0.4349, 0.3019, 2.549), (0.5455, 0.2761, 2.545), (0.4004, 0.302, 2.861), (0.502, 0.3073, 2.994), (0.402, 0.08254, 2.859), (0.5536, 0.1144, 2.854), (0.4319, 0.3392, 2.785), (0.5445, 0.2909, 2.818), (1.025, 0.03179, 1.868), (1.025, 0.2361, 1.868), (1.128, 0.03127, 1.869), (1.128, 0.2366, 1.869), (1.123, 0.2334, 1.509), (1.123, 0.008888, 1.509), (0.9921, 0.228, 1.516), (0.9921, 0.01423, 1.516), (1.138, 0.2413, 1.626), (1.138, 0.0001217, 1.626), (0.993, 0.2342, 1.64), (0.993, 0.007196, 1.64), (1.03, 0.244, 2.057), (1.03, 0.05637, 2.057), (1.135, 0.05402, 2.058), (1.135, 0.2463, 2.058), (-0.7872, -0.2045, -0.03877), (-0.8543, -0.1468, 0.37), (-0.8648, 0.2106, 0.4192), (-0.793, 0.1748, -0.01276), (-0.9346, -0.201, -0.06074), (-0.9384, -0.1319, 0.379), (-0.9474, 0.1718, 0.4146), (-0.9393, 0.1383, -0.04855), (-0.9212, -0.08789, 0.8504), (-0.9253, 0.2195, 0.8769), (-1.098, -0.09655, 0.7445), (-1.103, 0.1866, 0.7594), (-1.079, -0.05255, 1.132), (-1.08, 0.2121, 1.133), (-1.207, -0.04746, 1.048), (-1.209, 0.2038, 1.049), (-1.343, 0.004737, 1.516), (-1.343, 0.215, 1.516), (-1.443, 0.007448, 1.455), (-1.443, 0.2123, 1.455), (-1.347, 0.2114, 1.287), (-1.236, 0.2145, 1.358), (-1.236, -0.02517, 1.358), (-1.348, -0.02207, 1.287), (0.1417, -0.0842, 1.648), (0.4287, 0.071, 2.773), (0.4671, 0.02565, 2.619), (0.5344, 0.05754, 2.759), (0.5081, 0.06294, 2.633), (0.3461, 0.071, 2.774), (0.3336, 0.02565, 2.629), (0.3373, 0.06294, 2.64), (0.3451, 0.05754, 2.77), (-0.5328, -0.008563, -0.624), (1.037, 0.003238, 0.4975), (-0.6845, 0.06389, 0.7711), (0.9562, -2.912e-06, -0.2606), (1.091, 0.03376, 0.9147), (-0.6862, 0.02964, 1.309), (0.2557, 0.08768, 1.732), (-0.3296, 0.2187, -0.864), (0.9986, 0.0002482, 0.08314), (-0.7005, -0.02362, -0.4377), (0.7427, 0.04178, 1.142), (0.8578, -0.2187, -0.6485), (0.8578, 0.2187, -0.6485), (-0.3081, 0.06811, 1.712), (-0.7234, 0.06634, 1.89), (-0.3832, 0.066, 1.904), (0.1912, 0.1069, 1.982), (-0.2457, 0.107, 1.969), (0.3082, 0.1162, 1.928), (0.6744, 0.04789, 1.279), (0.6657, 0.1165, 1.789), (1.155, 0.087, 1.25), (0.8393, 0.08693, 1.346), (-0.7751, 0.09211, 2.234), (-0.4408, 0.09211, 2.258), (-0.7957, 0.1254, 2.525), (-0.4978, 0.1254, 2.55), (-0.7392, 0.1781, 2.797), (-0.6101, 0.1781, 2.809), (0.1488, 0.1493, 2.447), (-0.2123, 0.1493, 2.432), (0.115, 0.1702, 2.801), (-0.1958, 0.1702, 2.787), (0.01715, 0.2036, 3.045), (-0.1187, 0.2036, 3.04), (0.3282, 0.1621, 2.275), (0.664, 0.1621, 2.23), (0.3375, 0.1848, 2.565), (0.6463, 0.1848, 2.538), (0.4121, 0.2207, 2.834), (0.5209, 0.2437, 2.994), (0.61, 0.2208, 2.826), (0.9244, 0.1339, 1.867), (1.228, 0.1339, 1.87), (1.207, 0.1211, 1.494), (0.9079, 0.1211, 1.53), (1.223, 0.1207, 1.627), (0.9078, 0.1207, 1.639), (1.018, 0.1547, 2.105), (1.151, 0.1547, 2.106), (-0.7457, 0.0747, 0.6672), (-0.8291, -0.03253, -0.2693), (-1.066, -0.0002359, 0.324), (-0.9213, -0.0325, -0.07707), (-0.8495, 0.07657, 0.9085), (-1.175, 0.03957, 0.7014), (-0.9882, 0.08106, 1.193), (-1.299, 0.07709, 0.9856), (-1.335, 0.1141, 1.535), (-1.464, 0.1141, 1.456), (-1.443, 0.09464, 1.228), (-1.14, 0.09465, 1.416), (-0.3296, -0.2186, -0.864), (0.2639, 0.3023, -0.7565), (0.2639, -0.3023, -0.7565), (0.6089, -0.303, -0.6899), (0.6089, 0.303, -0.6899), (-0.08079, 0.303, -0.8229), (-0.08079, -0.303, -0.8229), (-0.4256, 3.508e-05, -0.8892), (0.9539, -5.486e-08, -0.6233), (-0.2945, 0.1895, -1.058), (0.8348, -0.1895, -0.9064), (0.8348, 0.1895, -0.9064), (-0.2945, -0.1895, -1.058), (0.2702, 0.3023, -0.982), (0.2702, -0.3023, -0.982), (0.6199, -0.3036, -0.9423), (0.6199, 0.3036, -0.9423), (-0.07949, 0.3036, -1.022), (-0.07949, -0.3036, -1.022), (-0.4292, 3.469e-07, -1.061), (0.9695, -1.312e-08, -0.9027), (-0.1886, -0.09079, 1.68), (-0.1886, 0.2392, 1.682), (0.1418, 0.2443, 1.656), (0.2021, 0.095, 1.833), (-0.2551, 0.08508, 1.818)], [], [(156, 0, 8, 159), (39, 33, 6, 19), (19, 6, 123, 122), (12, 27, 221, 218), (163, 156, 2, 20), (31, 25, 0, 18), (160, 11, 41, 169), (36, 4, 10, 37), (28, 2, 9, 29), (157, 6, 11, 160), (33, 13, 16, 34), (25, 15, 17, 26), (161, 16, 49, 173), (38, 36, 15, 22), (27, 1, 167, 221), (30, 28, 13, 23), (24, 30, 23, 14), (32, 38, 22, 12), (27, 31, 18, 1), (158, 163, 20, 3), (155, 164, 21, 5), (35, 39, 19, 7), (12, 22, 31, 27), (3, 20, 30, 24), (20, 2, 28, 30), (8, 26, 61, 59), (0, 25, 26, 8), (13, 28, 29, 16), (22, 15, 25, 31), (155, 5, 162, 224), (14, 23, 39, 35), (5, 21, 38, 32), (32, 12, 218, 222), (21, 4, 36, 38), (6, 33, 34, 11), (15, 36, 37, 17), (238, 146, 46, 47), (23, 13, 33, 39), (169, 41, 64, 178), (11, 34, 40, 41), (37, 10, 42, 43), (168, 37, 43, 170), (172, 47, 78, 185), (240, 239, 44, 45), (242, 238, 47, 172), (241, 240, 45, 171), (58, 57, 93, 94), (173, 49, 88, 190), (56, 55, 92, 91), (49, 16, 52, 56), (52, 51, 55, 56), (54, 53, 57, 58), (174, 54, 58, 175), (16, 29, 51, 52), (26, 17, 53, 54), (165, 26, 54, 174), (17, 50, 57, 53), (175, 58, 94, 191), (198, 109, 121, 204), (159, 8, 59, 176), (165, 29, 62, 177), (29, 9, 60, 62), (179, 66, 70, 181), (43, 42, 65, 66), (41, 40, 63, 64), (170, 43, 66, 179), (70, 69, 73, 74), (178, 64, 68, 180), (66, 65, 69, 70), (64, 63, 67, 68), (183, 182, 72, 71), (68, 67, 71, 72), (181, 70, 74, 183), (180, 68, 72, 182), (185, 78, 82, 187), (171, 45, 76, 184), (47, 46, 77, 78), (45, 44, 75, 76), (187, 82, 86, 189), (184, 76, 80, 186), (78, 77, 81, 82), (76, 75, 79, 80), (188, 189, 86, 85), (186, 80, 84, 188), (82, 81, 85, 86), (80, 79, 83, 84), (93, 89, 95, 98), (88, 91, 96, 48), (94, 93, 98, 99), (190, 88, 48, 192), (57, 50, 89, 93), (49, 56, 91, 88), (192, 48, 87, 194), (103, 102, 147, 149), (193, 99, 105, 196), (98, 95, 100, 104), (191, 94, 99, 193), (91, 92, 97, 96), (195, 194, 87, 90), (90, 87, 102, 103), (100, 101, 105, 104), (195, 90, 103, 196), (99, 98, 104, 105), (48, 96, 152, 153), (62, 60, 111, 113), (59, 61, 112, 110), (177, 62, 113, 200), (176, 59, 110, 199), (199, 110, 114, 201), (117, 115, 108, 106), (200, 113, 117, 202), (110, 112, 116, 114), (113, 111, 115, 117), (201, 114, 109, 198), (202, 117, 106, 197), (114, 116, 107, 109), (204, 203, 119, 120), (106, 108, 120, 119), (109, 107, 118, 121), (197, 106, 119, 203), (206, 122, 126, 208), (4, 21, 125, 124), (157, 4, 124, 205), (164, 19, 122, 206), (208, 207, 128, 129), (127, 123, 130, 132), (124, 125, 129, 128), (122, 123, 127, 126), (131, 133, 137, 135), (207, 127, 132, 210), (124, 128, 133, 131), (205, 124, 131, 209), (143, 142, 141, 139), (209, 131, 135, 211), (132, 130, 134, 136), (210, 132, 136, 212), (213, 139, 141, 214), (216, 143, 139, 213), (145, 144, 138, 140), (215, 145, 140, 214), (212, 136, 145, 215), (136, 134, 144, 145), (211, 135, 143, 216), (135, 137, 142, 143), (148, 150, 149, 147), (97, 103, 149, 150), (102, 96, 148, 147), (96, 97, 150, 148), (153, 152, 151, 154), (96, 102, 151, 152), (102, 87, 154, 151), (87, 48, 153, 154), (134, 211, 216, 144), (137, 212, 215, 142), (142, 215, 214, 141), (144, 216, 213, 138), (138, 213, 214, 140), (133, 210, 212, 137), (130, 209, 211, 134), (123, 205, 209, 130), (128, 207, 210, 133), (126, 127, 207, 208), (21, 164, 206, 125), (6, 157, 205, 123), (125, 206, 208, 129), (107, 197, 203, 118), (121, 118, 203, 204), (116, 202, 197, 107), (115, 201, 198, 108), (112, 200, 202, 116), (111, 199, 201, 115), (60, 176, 199, 111), (61, 177, 200, 112), (101, 195, 196, 105), (101, 100, 194, 195), (92, 191, 193, 97), (97, 193, 196, 103), (95, 192, 194, 100), (89, 190, 192, 95), (81, 186, 188, 85), (84, 83, 189, 188), (77, 184, 186, 81), (79, 187, 189, 83), (46, 171, 184, 77), (75, 185, 187, 79), (69, 180, 182, 73), (67, 181, 183, 71), (74, 73, 182, 183), (65, 178, 180, 69), (40, 170, 179, 63), (63, 179, 181, 67), (26, 165, 177, 61), (9, 159, 176, 60), (108, 198, 204, 120), (55, 175, 191, 92), (29, 165, 174, 51), (51, 174, 175, 55), (50, 173, 190, 89), (146, 241, 171, 46), (239, 242, 172, 44), (44, 172, 185, 75), (34, 168, 170, 40), (42, 169, 178, 65), (158, 3, 166, 225), (35, 7, 217, 223), (7, 19, 164, 155), (1, 18, 163, 158), (14, 35, 223, 219), (17, 161, 173, 50), (4, 157, 160, 10), (10, 160, 169, 42), (18, 0, 156, 163), (3, 24, 220, 166), (2, 156, 159, 9), (24, 14, 219, 220), (7, 155, 224, 217), (1, 158, 225, 167), (5, 32, 222, 162), (222, 218, 230, 234), (225, 166, 227, 237), (217, 224, 236, 229), (221, 167, 228, 233), (220, 219, 231, 232), (223, 217, 229, 235), (219, 223, 235, 231), (167, 225, 237, 228), (162, 222, 234, 226), (224, 162, 226, 236), (166, 220, 232, 227), (218, 221, 233, 230), (37, 168, 242, 239), (16, 161, 241, 146), (161, 17, 240, 241), (168, 34, 238, 242), (17, 37, 239, 240), (34, 16, 146, 238)])
_uv = me_cube_001.uv_layers.new(name='UVMap')
_uv.uv.foreach_set('vector', [0.625, 0.625, 0.625, 0.5, 0.625, 0.5, 0.625, 0.625, 0.4998, 0.9375, 0.625, 0.9375, 0.625, 1.0, 0.4998, 1.0, 0.4998, 1.0, 0.625, 1.0, 0.625, 1.0, 0.4998, 1.0, 0.375, 0.375, 0.375, 0.4375, 0.375, 0.4375, 0.375, 0.375, 0.4998, 0.625, 0.625, 0.625, 0.625, 0.75, 0.4998, 0.75, 0.4998, 0.4375, 0.625, 0.4375, 0.625, 0.5, 0.4998, 0.5, 0.625, 0.125, 0.625, 0.0, 0.625, 0.0, 0.625, 0.125, 0.625, 0.3125, 0.625, 0.25, 0.625, 0.25, 0.625, 0.3125, 0.625, 0.8125, 0.625, 0.75, 0.625, 0.75, 0.625, 0.8125, 0.625, 0.125, 0.625, 0.0, 0.625, 0.0, 0.625, 0.125, 0.625, 0.9375, 0.625, 0.875, 0.625, 0.875, 0.625, 0.9375, 0.625, 0.4375, 0.625, 0.375, 0.625, 0.375, 0.625, 0.4375, 0.75, 0.625, 0.75, 0.75, 0.75, 0.75, 0.75, 0.625, 0.4998, 0.3125, 0.625, 0.3125, 0.625, 0.375, 0.4998, 0.375, 0.375, 0.4375, 0.375, 0.5, 0.375, 0.5, 0.375, 0.4375, 0.4998, 0.8125, 0.625, 0.8125, 0.625, 0.875, 0.4998, 0.875, 0.375, 0.8125, 0.4998, 0.8125, 0.4998, 0.875, 0.375, 0.875, 0.375, 0.3125, 0.4998, 0.3125, 0.4998, 0.375, 0.375, 0.375, 0.375, 0.4375, 0.4998, 0.4375, 0.4998, 0.5, 0.375, 0.5, 0.375, 0.625, 0.4998, 0.625, 0.4998, 0.75, 0.375, 0.75, 0.375, 0.125, 0.4998, 0.125, 0.4998, 0.25, 0.375, 0.25, 0.375, 0.9375, 0.4998, 0.9375, 0.4998, 1.0, 0.375, 1.0, 0.375, 0.375, 0.4998, 0.375, 0.4998, 0.4375, 0.375, 0.4375, 0.375, 0.75, 0.4998, 0.75, 0.4998, 0.8125, 0.375, 0.8125, 0.4998, 0.75, 0.625, 0.75, 0.625, 0.8125, 0.4998, 0.8125, 0.625, 0.5, 0.625, 0.4375, 0.625, 0.4375, 0.625, 0.5, 0.625, 0.5, 0.625, 0.4375, 0.625, 0.4375, 0.625, 0.5, 0.625, 0.875, 0.625, 0.8125, 0.625, 0.8125, 0.625, 0.875, 0.4998, 0.375, 0.625, 0.375, 0.625, 0.4375, 0.4998, 0.4375, 0.375, 0.125, 0.375, 0.25, 0.375, 0.25, 0.375, 0.125, 0.375, 0.875, 0.4998, 0.875, 0.4998, 0.9375, 0.375, 0.9375, 0.375, 0.25, 0.4998, 0.25, 0.4998, 0.3125, 0.375, 0.3125, 0.375, 0.3125, 0.375, 0.375, 0.375, 0.375, 0.375, 0.3125, 0.4998, 0.25, 0.625, 0.25, 0.625, 0.3125, 0.4998, 0.3125, 0.625, 1.0, 0.625, 0.9375, 0.625, 0.9375, 0.625, 1.0, 0.625, 0.375, 0.625, 0.3125, 0.625, 0.3125, 0.625, 0.375, 0.625, 0.9375, 0.625, 0.875, 0.625, 0.875, 0.625, 0.9375, 0.4998, 0.875, 0.625, 0.875, 0.625, 0.9375, 0.4998, 0.9375, 0.625, 0.125, 0.625, 0.0, 0.625, 0.0, 0.625, 0.125, 0.625, 1.0, 0.625, 0.9375, 0.625, 0.9375, 0.625, 1.0, 0.625, 0.3125, 0.625, 0.25, 0.625, 0.25, 0.625, 0.3125, 0.8125, 0.625, 0.8125, 0.5, 0.8125, 0.5, 0.8125, 0.625, 0.8125, 0.625, 0.8125, 0.75, 0.8125, 0.75, 0.8125, 0.625, 0.625, 0.375, 0.625, 0.3125, 0.625, 0.3125, 0.625, 0.375, 0.8125, 0.625, 0.8125, 0.75, 0.8125, 0.75, 0.8125, 0.625, 0.75, 0.625, 0.75, 0.5, 0.75, 0.5, 0.75, 0.625, 0.625, 0.4375, 0.625, 0.375, 0.625, 0.375, 0.625, 0.4375, 0.75, 0.625, 0.75, 0.75, 0.75, 0.75, 0.75, 0.625, 0.625, 0.875, 0.625, 0.8125, 0.625, 0.8125, 0.625, 0.875, 0.75, 0.75, 0.75, 0.75, 0.75, 0.75, 0.75, 0.75, 0.625, 0.875, 0.625, 0.8125, 0.625, 0.8125, 0.625, 0.875, 0.625, 0.4375, 0.625, 0.375, 0.625, 0.375, 0.625, 0.4375, 0.6875, 0.625, 0.6875, 0.5, 0.6875, 0.5, 0.6875, 0.625, 0.625, 0.875, 0.625, 0.8125, 0.625, 0.8125, 0.625, 0.875, 0.625, 0.4375, 0.625, 0.375, 0.625, 0.375, 0.625, 0.4375, 0.625, 0.4375, 0.625, 0.4375, 0.625, 0.4375, 0.625, 0.4375, 0.75, 0.5, 0.75, 0.5, 0.75, 0.5, 0.75, 0.5, 0.6875, 0.625, 0.6875, 0.5, 0.6875, 0.5, 0.6875, 0.625, 0.625, 0.625, 0.625, 0.5, 0.625, 0.5, 0.625, 0.625, 0.625, 0.625, 0.625, 0.5, 0.625, 0.5, 0.625, 0.625, 0.6875, 0.625, 0.6875, 0.75, 0.6875, 0.75, 0.6875, 0.625, 0.625, 0.8125, 0.625, 0.75, 0.625, 0.75, 0.625, 0.8125, 0.8125, 0.625, 0.8125, 0.5, 0.8125, 0.5, 0.8125, 0.625, 0.625, 0.3125, 0.625, 0.25, 0.625, 0.25, 0.625, 0.3125, 0.625, 1.0, 0.625, 0.9375, 0.625, 0.9375, 0.625, 1.0, 0.8125, 0.625, 0.8125, 0.5, 0.8125, 0.5, 0.8125, 0.625, 0.625, 0.3125, 0.625, 0.25, 0.625, 0.25, 0.625, 0.3125, 0.625, 0.125, 0.625, 0.0, 0.625, 0.0, 0.625, 0.125, 0.625, 0.3125, 0.625, 0.25, 0.625, 0.25, 0.625, 0.3125, 0.625, 1.0, 0.625, 0.9375, 0.625, 0.9375, 0.625, 1.0, 0.8125, 0.625, 0.875, 0.625, 0.875, 0.75, 0.8125, 0.75, 0.625, 1.0, 0.625, 0.9375, 0.625, 0.9375, 0.625, 1.0, 0.8125, 0.625, 0.8125, 0.5, 0.8125, 0.5, 0.8125, 0.625, 0.625, 0.125, 0.625, 0.0, 0.625, 0.0, 0.625, 0.125, 0.8125, 0.625, 0.8125, 0.75, 0.8125, 0.75, 0.8125, 0.625, 0.75, 0.625, 0.75, 0.5, 0.75, 0.5, 0.75, 0.625, 0.625, 0.9375, 0.625, 0.875, 0.625, 0.875, 0.625, 0.9375, 0.625, 0.375, 0.625, 0.3125, 0.625, 0.3125, 0.625, 0.375, 0.8125, 0.625, 0.8125, 0.75, 0.8125, 0.75, 0.8125, 0.625, 0.75, 0.625, 0.75, 0.5, 0.75, 0.5, 0.75, 0.625, 0.625, 0.9375, 0.625, 0.875, 0.625, 0.875, 0.625, 0.9375, 0.625, 0.375, 0.625, 0.3125, 0.625, 0.3125, 0.625, 0.375, 0.75, 0.625, 0.8125, 0.625, 0.8125, 0.75, 0.75, 0.75, 0.75, 0.625, 0.75, 0.5, 0.75, 0.5, 0.75, 0.625, 0.625, 0.9375, 0.625, 0.875, 0.625, 0.875, 0.625, 0.9375, 0.625, 0.375, 0.625, 0.3125, 0.625, 0.3125, 0.625, 0.375, 0.75, 0.5, 0.75, 0.5, 0.75, 0.5, 0.75, 0.5, 0.75, 0.75, 0.75, 0.75, 0.75, 0.75, 0.75, 0.75, 0.625, 0.4375, 0.625, 0.375, 0.625, 0.375, 0.625, 0.4375, 0.75, 0.625, 0.75, 0.75, 0.75, 0.75, 0.75, 0.625, 0.75, 0.5, 0.75, 0.5, 0.75, 0.5, 0.75, 0.5, 0.75, 0.75, 0.75, 0.75, 0.75, 0.75, 0.75, 0.75, 0.75, 0.625, 0.75, 0.75, 0.75, 0.75, 0.75, 0.625, 0.6875, 0.75, 0.75, 0.75, 0.75, 0.75, 0.6875, 0.75, 0.6875, 0.625, 0.6875, 0.5, 0.6875, 0.5, 0.6875, 0.625, 0.75, 0.5, 0.75, 0.5, 0.75, 0.5, 0.75, 0.5, 0.6875, 0.625, 0.6875, 0.5, 0.6875, 0.5, 0.6875, 0.625, 0.625, 0.875, 0.625, 0.8125, 0.625, 0.8125, 0.625, 0.875, 0.6875, 0.625, 0.75, 0.625, 0.75, 0.75, 0.6875, 0.75, 0.6875, 0.75, 0.75, 0.75, 0.75, 0.75, 0.6875, 0.75, 0.75, 0.5, 0.6875, 0.5, 0.6875, 0.5, 0.75, 0.5, 0.6875, 0.625, 0.6875, 0.75, 0.6875, 0.75, 0.6875, 0.625, 0.625, 0.4375, 0.625, 0.375, 0.625, 0.375, 0.625, 0.4375, 0.75, 0.75, 0.75, 0.75, 0.75, 0.75, 0.75, 0.75, 0.625, 0.8125, 0.625, 0.75, 0.625, 0.75, 0.625, 0.8125, 0.625, 0.5, 0.625, 0.4375, 0.625, 0.4375, 0.625, 0.5, 0.6875, 0.625, 0.6875, 0.75, 0.6875, 0.75, 0.6875, 0.625, 0.625, 0.625, 0.625, 0.5, 0.625, 0.5, 0.625, 0.625, 0.625, 0.625, 0.625, 0.5, 0.625, 0.5, 0.625, 0.625, 0.625, 0.8125, 0.625, 0.75, 0.625, 0.75, 0.625, 0.8125, 0.6875, 0.625, 0.6875, 0.75, 0.6875, 0.75, 0.6875, 0.625, 0.625, 0.5, 0.625, 0.4375, 0.625, 0.4375, 0.625, 0.5, 0.625, 0.8125, 0.625, 0.75, 0.625, 0.75, 0.625, 0.8125, 0.625, 0.625, 0.625, 0.5, 0.625, 0.5, 0.625, 0.625, 0.6875, 0.625, 0.6875, 0.75, 0.6875, 0.75, 0.6875, 0.625, 0.625, 0.5, 0.625, 0.4375, 0.625, 0.4375, 0.625, 0.5, 0.625, 0.625, 0.6875, 0.625, 0.6875, 0.75, 0.625, 0.75, 0.625, 0.8125, 0.625, 0.75, 0.625, 0.75, 0.625, 0.8125, 0.625, 0.5, 0.625, 0.4375, 0.625, 0.4375, 0.625, 0.5, 0.6875, 0.625, 0.6875, 0.75, 0.6875, 0.75, 0.6875, 0.625, 0.4998, 0.125, 0.4998, 0.0, 0.4998, 0.0, 0.4998, 0.125, 0.625, 0.25, 0.4998, 0.25, 0.4998, 0.25, 0.625, 0.25, 0.625, 0.125, 0.625, 0.25, 0.625, 0.25, 0.625, 0.125, 0.4998, 0.125, 0.4998, 0.0, 0.4998, 0.0, 0.4998, 0.125, 0.4998, 0.125, 0.625, 0.125, 0.625, 0.25, 0.4998, 0.25, 0.625, 1.0, 0.625, 1.0, 0.625, 1.0, 0.625, 1.0, 0.625, 0.25, 0.4998, 0.25, 0.4998, 0.25, 0.625, 0.25, 0.4998, 1.0, 0.625, 1.0, 0.625, 1.0, 0.4998, 1.0, 0.625, 0.25, 0.625, 0.25, 0.625, 0.25, 0.625, 0.25, 0.625, 0.125, 0.625, 0.0, 0.625, 0.0, 0.625, 0.125, 0.625, 0.25, 0.625, 0.25, 0.625, 0.25, 0.625, 0.25, 0.625, 0.125, 0.625, 0.25, 0.625, 0.25, 0.625, 0.125, 0.625, 0.25, 0.625, 0.25, 0.625, 0.25, 0.625, 0.25, 0.625, 0.125, 0.625, 0.25, 0.625, 0.25, 0.625, 0.125, 0.625, 1.0, 0.625, 1.0, 0.625, 1.0, 0.625, 1.0, 0.625, 0.125, 0.625, 0.0, 0.625, 0.0, 0.625, 0.125, 0.625, 0.125, 0.625, 0.25, 0.625, 0.25, 0.625, 0.125, 0.625, 0.125, 0.625, 0.25, 0.625, 0.25, 0.625, 0.125, 0.625, 1.0, 0.625, 1.0, 0.625, 1.0, 0.625, 1.0, 0.625, 0.125, 0.625, 0.0, 0.625, 0.0, 0.625, 0.125, 0.625, 0.125, 0.625, 0.0, 0.625, 0.0, 0.625, 0.125, 0.625, 1.0, 0.625, 1.0, 0.625, 1.0, 0.625, 1.0, 0.625, 0.125, 0.625, 0.25, 0.625, 0.25, 0.625, 0.125, 0.625, 0.25, 0.625, 0.25, 0.625, 0.25, 0.625, 0.25, 0.625, 0.875, 0.625, 0.8125, 0.625, 0.8125, 0.625, 0.875, 0.6875, 0.75, 0.6875, 0.75, 0.6875, 0.75, 0.6875, 0.75, 0.75, 0.75, 0.75, 0.75, 0.75, 0.75, 0.75, 0.75, 0.625, 0.875, 0.625, 0.8125, 0.625, 0.8125, 0.625, 0.875, 0.75, 0.75, 0.75, 0.75, 0.75, 0.75, 0.75, 0.75, 0.75, 0.75, 0.75, 0.75, 0.75, 0.75, 0.75, 0.75, 0.75, 0.75, 0.75, 0.75, 0.75, 0.75, 0.75, 0.75, 0.75, 0.75, 0.75, 0.75, 0.75, 0.75, 0.75, 0.75, 0.625, 0.0, 0.625, 0.125, 0.625, 0.125, 0.625, 0.0, 0.625, 0.25, 0.625, 0.125, 0.625, 0.125, 0.625, 0.25, 0.625, 0.25, 0.625, 0.125, 0.625, 0.125, 0.625, 0.25, 0.625, 0.0, 0.625, 0.125, 0.625, 0.125, 0.625, 0.0, 0.625, 0.0, 0.625, 0.125, 0.625, 0.125, 0.625, 0.0, 0.625, 0.25, 0.625, 0.125, 0.625, 0.125, 0.625, 0.25, 0.625, 0.0, 0.625, 0.125, 0.625, 0.125, 0.625, 0.0, 0.625, 0.0, 0.625, 0.125, 0.625, 0.125, 0.625, 0.0, 0.625, 0.25, 0.625, 0.125, 0.625, 0.125, 0.625, 0.25, 0.4998, 0.0, 0.625, 0.0, 0.625, 0.125, 0.4998, 0.125, 0.4998, 0.25, 0.4998, 0.125, 0.4998, 0.125, 0.4998, 0.25, 0.625, 0.0, 0.625, 0.125, 0.625, 0.125, 0.625, 0.0, 0.4998, 0.25, 0.4998, 0.125, 0.4998, 0.125, 0.4998, 0.25, 0.6875, 0.5, 0.6875, 0.625, 0.6875, 0.625, 0.6875, 0.5, 0.625, 0.5, 0.6875, 0.5, 0.6875, 0.625, 0.625, 0.625, 0.6875, 0.5, 0.6875, 0.625, 0.6875, 0.625, 0.6875, 0.5, 0.625, 0.75, 0.625, 0.625, 0.625, 0.625, 0.625, 0.75, 0.6875, 0.5, 0.6875, 0.625, 0.6875, 0.625, 0.6875, 0.5, 0.625, 0.75, 0.625, 0.625, 0.625, 0.625, 0.625, 0.75, 0.625, 0.75, 0.625, 0.625, 0.625, 0.625, 0.625, 0.75, 0.6875, 0.5, 0.6875, 0.625, 0.6875, 0.625, 0.6875, 0.5, 0.6875, 0.5, 0.6875, 0.625, 0.6875, 0.625, 0.6875, 0.5, 0.6875, 0.5, 0.75, 0.5, 0.75, 0.625, 0.6875, 0.625, 0.6875, 0.75, 0.6875, 0.625, 0.6875, 0.625, 0.6875, 0.75, 0.6875, 0.75, 0.6875, 0.625, 0.6875, 0.625, 0.6875, 0.75, 0.75, 0.5, 0.75, 0.625, 0.75, 0.625, 0.75, 0.5, 0.75, 0.5, 0.75, 0.625, 0.75, 0.625, 0.75, 0.5, 0.75, 0.75, 0.75, 0.625, 0.75, 0.625, 0.75, 0.75, 0.75, 0.5, 0.8125, 0.5, 0.8125, 0.625, 0.75, 0.625, 0.75, 0.75, 0.75, 0.625, 0.75, 0.625, 0.75, 0.75, 0.8125, 0.5, 0.8125, 0.625, 0.8125, 0.625, 0.8125, 0.5, 0.75, 0.75, 0.75, 0.625, 0.75, 0.625, 0.75, 0.75, 0.8125, 0.5, 0.8125, 0.625, 0.8125, 0.625, 0.8125, 0.5, 0.625, 0.25, 0.625, 0.125, 0.625, 0.125, 0.625, 0.25, 0.8125, 0.75, 0.8125, 0.625, 0.8125, 0.625, 0.8125, 0.75, 0.8125, 0.5, 0.875, 0.5, 0.875, 0.625, 0.8125, 0.625, 0.625, 0.25, 0.625, 0.125, 0.625, 0.125, 0.625, 0.25, 0.8125, 0.75, 0.8125, 0.625, 0.8125, 0.625, 0.8125, 0.75, 0.8125, 0.75, 0.8125, 0.625, 0.8125, 0.625, 0.8125, 0.75, 0.6875, 0.5, 0.6875, 0.625, 0.6875, 0.625, 0.6875, 0.5, 0.625, 0.75, 0.625, 0.625, 0.625, 0.625, 0.625, 0.75, 0.625, 0.75, 0.625, 0.625, 0.625, 0.625, 0.625, 0.75, 0.6875, 0.75, 0.6875, 0.625, 0.6875, 0.625, 0.6875, 0.75, 0.625, 0.8125, 0.625, 0.8125, 0.625, 0.8125, 0.625, 0.8125, 0.6875, 0.75, 0.6875, 0.625, 0.6875, 0.625, 0.6875, 0.75, 0.75, 0.5, 0.75, 0.625, 0.75, 0.625, 0.75, 0.5, 0.75, 0.75, 0.75, 0.625, 0.75, 0.625, 0.75, 0.75, 0.8125, 0.5, 0.8125, 0.625, 0.8125, 0.625, 0.8125, 0.5, 0.8125, 0.5, 0.8125, 0.625, 0.8125, 0.625, 0.8125, 0.5, 0.8125, 0.75, 0.8125, 0.625, 0.8125, 0.625, 0.8125, 0.75, 0.625, 0.25, 0.625, 0.125, 0.625, 0.125, 0.625, 0.25, 0.375, 0.625, 0.375, 0.75, 0.375, 0.75, 0.375, 0.625, 0.375, 0.9375, 0.375, 1.0, 0.375, 1.0, 0.375, 0.9375, 0.375, 0.0, 0.4998, 0.0, 0.4998, 0.125, 0.375, 0.125, 0.375, 0.5, 0.4998, 0.5, 0.4998, 0.625, 0.375, 0.625, 0.375, 0.875, 0.375, 0.9375, 0.375, 0.9375, 0.375, 0.875, 0.75, 0.5, 0.75, 0.625, 0.75, 0.625, 0.75, 0.5, 0.625, 0.25, 0.625, 0.125, 0.625, 0.125, 0.625, 0.25, 0.625, 0.25, 0.625, 0.125, 0.625, 0.125, 0.625, 0.25, 0.4998, 0.5, 0.625, 0.5, 0.625, 0.625, 0.4998, 0.625, 0.375, 0.75, 0.375, 0.8125, 0.375, 0.8125, 0.375, 0.75, 0.625, 0.75, 0.625, 0.625, 0.625, 0.625, 0.625, 0.75, 0.375, 0.8125, 0.375, 0.875, 0.375, 0.875, 0.375, 0.8125, 0.375, 0.0, 0.375, 0.125, 0.375, 0.125, 0.375, 0.0, 0.375, 0.5, 0.375, 0.625, 0.375, 0.625, 0.375, 0.5, 0.375, 0.25, 0.375, 0.3125, 0.375, 0.3125, 0.375, 0.25, 0.375, 0.3125, 0.375, 0.375, 0.375, 0.375, 0.375, 0.3125, 0.375, 0.625, 0.375, 0.75, 0.375, 0.75, 0.375, 0.625, 0.375, 0.0, 0.375, 0.125, 0.375, 0.125, 0.375, 0.0, 0.375, 0.4375, 0.375, 0.5, 0.375, 0.5, 0.375, 0.4375, 0.375, 0.8125, 0.375, 0.875, 0.375, 0.875, 0.375, 0.8125, 0.375, 0.9375, 0.375, 1.0, 0.375, 1.0, 0.375, 0.9375, 0.375, 0.875, 0.375, 0.9375, 0.375, 0.9375, 0.375, 0.875, 0.375, 0.5, 0.375, 0.625, 0.375, 0.625, 0.375, 0.5, 0.375, 0.25, 0.375, 0.3125, 0.375, 0.3125, 0.375, 0.25, 0.375, 0.125, 0.375, 0.25, 0.375, 0.25, 0.375, 0.125, 0.375, 0.75, 0.375, 0.8125, 0.375, 0.8125, 0.375, 0.75, 0.375, 0.375, 0.375, 0.4375, 0.375, 0.4375, 0.375, 0.375, 0.8125, 0.5, 0.8125, 0.625, 0.8125, 0.625, 0.8125, 0.5, 0.75, 0.75, 0.75, 0.625, 0.75, 0.625, 0.75, 0.75, 0.75, 0.625, 0.75, 0.5, 0.75, 0.5, 0.75, 0.625, 0.8125, 0.625, 0.8125, 0.75, 0.8125, 0.75, 0.8125, 0.625, 0.625, 0.375, 0.625, 0.3125, 0.625, 0.3125, 0.625, 0.375, 0.625, 0.9375, 0.625, 0.875, 0.625, 0.875, 0.625, 0.9375])
me_cube_001.materials.append(mat_material_001)
me_cube_001.use_mirror_vertex_groups = False
me_cube_001.update()

# ---- objects
ob_right = bpy.data.objects.new('Right', me_cube)
ob_light = bpy.data.objects.new('Light', light_light)
ob_camera = bpy.data.objects.new('Camera', cam_camera)
ob_left = bpy.data.objects.new('Left', me_cube_001)

# ---- transforms, parenting, visibility, modifiers, constraints
ob_right.location = (0.0, 0.0, 0.0)
ob_right.lock_rotations_4d = False
ob_right.empty_display_type = 'ARROWS'
ob_right.lineart.crease_threshold = 0.0
ob_light.location = (4.076, 1.005, 5.904)
ob_light.rotation_euler = (0.6503, 0.05522, 1.866)
ob_light.lock_rotations_4d = False
ob_light.empty_display_type = 'ARROWS'
ob_light.color = (0.0, 0.0, 0.0, 0.0)
ob_light.lineart.crease_threshold = 0.0
ob_camera.location = (7.359, -6.926, 4.958)
ob_camera.rotation_euler = (1.109, 0.0, 0.8149)
ob_camera.lock_rotations_4d = False
ob_camera.empty_display_type = 'ARROWS'
ob_camera.color = (0.0, 0.0, 0.0, 0.0)
ob_camera.display_type = 'WIRE'
ob_camera.lineart.crease_threshold = 0.0
ob_left.location = (-3.449, 0.0, 0.0)
ob_left.rotation_euler = (0.0, -0.0, -3.11)
ob_left.lock_rotations_4d = False
ob_left.empty_display_type = 'ARROWS'
ob_left.lineart.crease_threshold = 0.0

# ---- collection membership
col_collection.objects.link(ob_right)
col_collection.objects.link(ob_light)
col_collection.objects.link(ob_camera)
col_collection.objects.link(ob_left)

# ---- scene / render settings (as saved in the file)
scene.camera = ob_camera
scene.frame_start = 1; scene.frame_end = 250; scene.frame_set(1)
scene.render.engine = 'BLENDER_EEVEE_NEXT'
bpy.context.view_layer.update()
